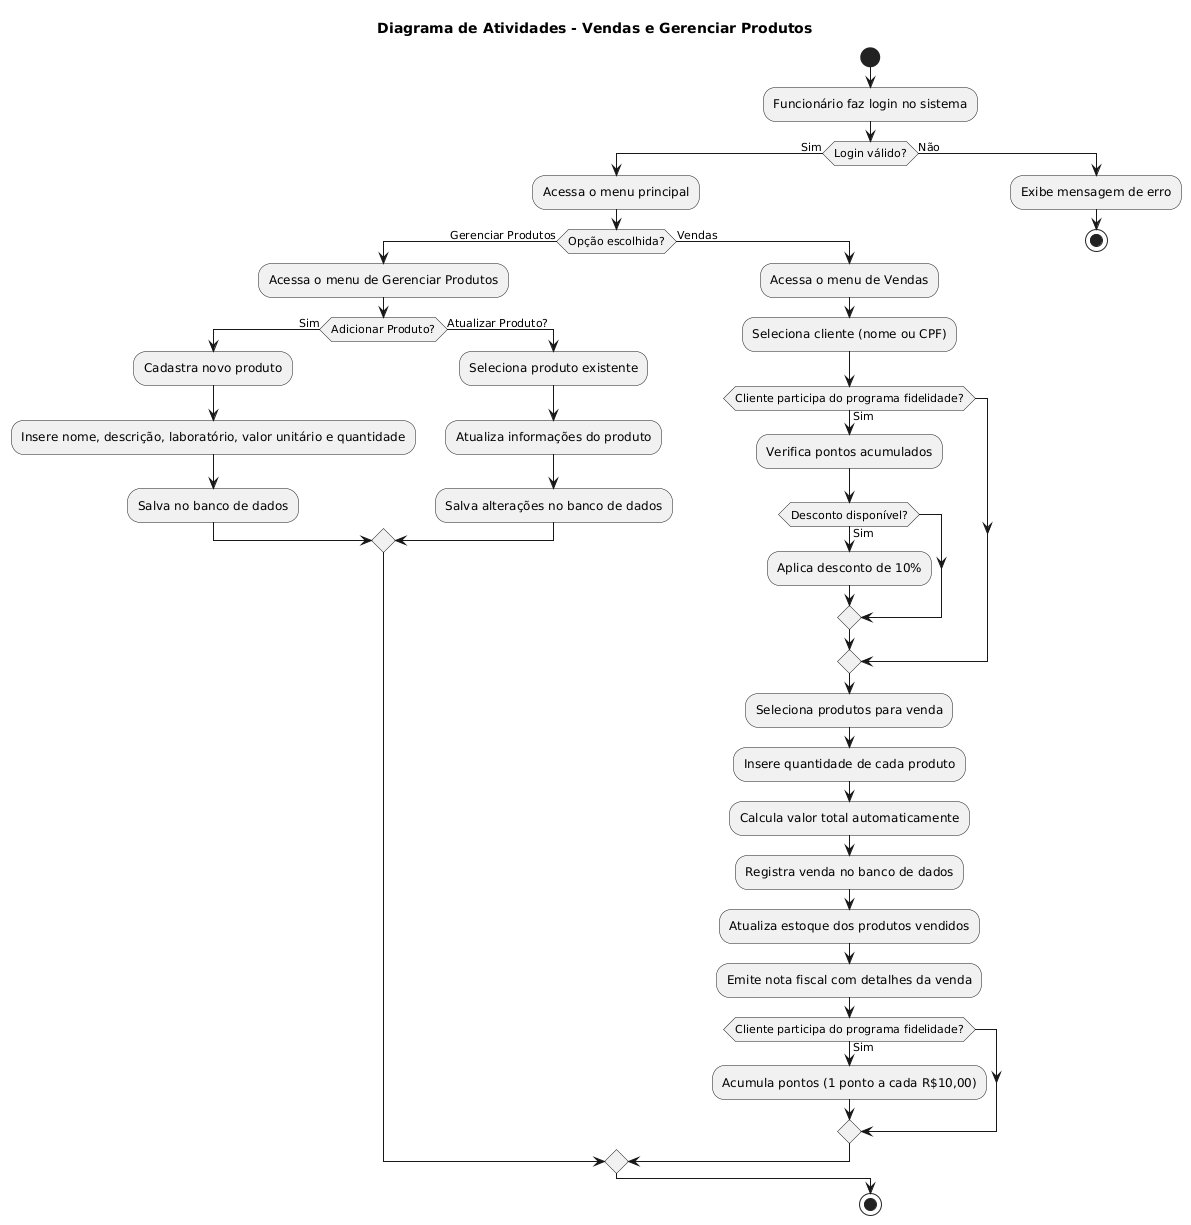

The diagram above was rendered by PlantUML. Its source (embedded in the PNG):
@startuml
title Diagrama de Atividades - Vendas e Gerenciar Produtos

start

:Funcionário faz login no sistema;
if (Login válido?) then (Sim)
  :Acessa o menu principal;
  if (Opção escolhida?) then (Gerenciar Produtos)
    :Acessa o menu de Gerenciar Produtos;
    if (Adicionar Produto?) then (Sim)
      :Cadastra novo produto;
      :Insere nome, descrição, laboratório, valor unitário e quantidade;
      :Salva no banco de dados;
    else (Atualizar Produto?)
      :Seleciona produto existente;
      :Atualiza informações do produto;
      :Salva alterações no banco de dados;
    endif
  else (Vendas)
    :Acessa o menu de Vendas;
    :Seleciona cliente (nome ou CPF);
    if (Cliente participa do programa fidelidade?) then (Sim)
      :Verifica pontos acumulados;
      if (Desconto disponível?) then (Sim)
        :Aplica desconto de 10%;
      endif
    endif
    :Seleciona produtos para venda;
    :Insere quantidade de cada produto;
    :Calcula valor total automaticamente;
    :Registra venda no banco de dados;
    :Atualiza estoque dos produtos vendidos;
    :Emite nota fiscal com detalhes da venda;
    if (Cliente participa do programa fidelidade?) then (Sim)
      :Acumula pontos (1 ponto a cada R$10,00);
    endif
  endif
else (Não)
  :Exibe mensagem de erro;
  stop
endif

stop
@enduml